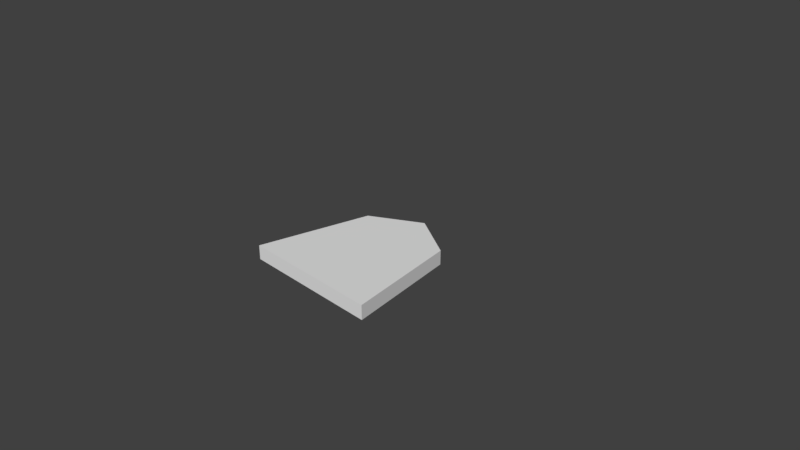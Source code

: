 # Source: hu.blend  (saved by Blender 2.79.0; exported with 4.5.12 LTS)
import bpy
from mathutils import Matrix  # noqa: F401  (used for matrix-valued properties, if any)

bpy.ops.wm.read_factory_settings(use_empty=True)
scene = bpy.context.scene
scene.name = 'Scene'

# ---- collections
col_collection_1 = bpy.data.collections.new('Collection 1'); scene.collection.children.link(col_collection_1)

# ---- materials (node trees are filled in below, after node groups)
mat_material = bpy.data.materials.new('Material')
mat_material.alpha_threshold = 0.0
mat_material.use_transparent_shadow = False
mat_material.preview_render_type = 'FLAT'
mat_material.roughness = 0.5
mat_material.line_color = (0.0, 0.0, 0.0, 1.0)

# ---- material node trees

# ---- world
world_world = bpy.data.worlds.new('World'); scene.world = world_world
world_world.color = (0.05088, 0.05088, 0.05088)
world_world.use_sun_shadow = False
world_world.sun_shadow_jitter_overblur = 0.0
world_world.cycles.sampling_method = 'MANUAL'

# ---- cameras
cam_camera = bpy.data.cameras.new('Camera')
cam_camera.clip_end = 100.0
cam_camera.lens = 35.0
cam_camera.sensor_width = 32.0
cam_camera.sensor_height = 18.0
cam_camera.ortho_scale = 7.314
cam_camera.dof.focus_distance = 0.0
cam_camera.dof.aperture_fstop = 128.0

# ---- meshes
me_cube = bpy.data.meshes.new('Cube')
me_cube.from_pydata([(-1.0, -1.0, -0.1), (1.0, -1.0, -0.1), (1.0, -1.0, 0.1), (-1.0, -1.0, 0.1), (-0.6989, 0.595, -0.1), (0.6989, 0.595, -0.1), (0.6989, 0.595, 0.1), (-0.6989, 0.595, 0.1), (0.0, 1.0, -0.1), (0.0, 1.0, 0.1)], [], [(0, 1, 2, 3), (4, 7, 9, 8), (0, 4, 8, 5, 1), (1, 5, 6, 2), (2, 6, 9, 7, 3), (4, 0, 3, 7), (8, 9, 6, 5)])
_uv = me_cube.uv_layers.new(name='UVMap')
_uv.uv.foreach_set('vector', [8.073e-05, 0.2926, 0.2915, 0.2926, 0.2915, 0.3425, 8.068e-05, 0.3425, 0.7634, 0.2926, 0.7634, 0.3239, 0.6457, 0.3191, 0.6457, 0.2926, 0.2917, 8.068e-05, 0.5241, 0.04395, 0.5831, 0.1458, 0.5241, 0.2476, 0.2917, 0.2915, 0.2915, 0.2926, 0.528, 0.2926, 0.528, 0.3239, 0.2915, 0.3425, 0.2915, 8.068e-05, 0.2476, 0.2332, 0.1458, 0.2924, 0.04395, 0.2332, 8.068e-05, 8.071e-05, 0.7634, 0.2926, 0.9999, 0.2926, 0.9999, 0.3425, 0.7634, 0.3239, 0.6457, 0.2926, 0.6457, 0.3191, 0.528, 0.3239, 0.528, 0.2926])
me_cube.materials.append(mat_material)
me_cube.use_remesh_preserve_volume = False
me_cube.use_remesh_preserve_attributes = False
me_cube.use_mirror_vertex_groups = False
me_cube.update()

# ---- objects
ob_cube = bpy.data.objects.new('Cube', me_cube)
ob_camera = bpy.data.objects.new('Camera', cam_camera)

# ---- transforms, parenting, visibility, modifiers, constraints
ob_cube.location = (0.0, 0.0, 0.0)
ob_cube.lock_rotations_4d = False
ob_cube.empty_display_type = 'ARROWS'
ob_cube.lineart.crease_threshold = 0.0
ob_camera.location = (7.481, -6.508, 5.344)
ob_camera.rotation_euler = (1.109, 0.0, 0.8149)
ob_camera.lock_rotations_4d = False
ob_camera.empty_display_type = 'ARROWS'
ob_camera.color = (0.0, 0.0, 0.0, 0.0)
ob_camera.display_type = 'WIRE'
ob_camera.lineart.crease_threshold = 0.0

# ---- collection membership
col_collection_1.objects.link(ob_cube)
col_collection_1.objects.link(ob_camera)

# ---- scene / render settings (as saved in the file)
scene.camera = ob_camera
scene.frame_start = 1; scene.frame_end = 250; scene.frame_set(1)
scene.render.engine = 'BLENDER_EEVEE_NEXT'
scene.render.resolution_percentage = 50
scene.render.dither_intensity = 0.0
scene.cycles.use_denoising = False
scene.cycles.samples = 128
scene.cycles.sampling_pattern = 'TABULATED_SOBOL'
scene.cycles.use_adaptive_sampling = False
scene.cycles.use_light_tree = False
scene.cycles.blur_glossy = 0.0
scene.cycles.sample_clamp_indirect = 0.0
scene.view_settings.view_transform = 'Standard'
bpy.context.view_layer.update()

# ---- added for rendering (the .blend has no usable light): sun
light_auto_sun = bpy.data.lights.new('AutoSun', 'SUN')
light_auto_sun.energy = 3.0
light_auto_sun.angle = 0.0523599
ob_auto_sun = bpy.data.objects.new('AutoSun', light_auto_sun)
scene.collection.objects.link(ob_auto_sun)
ob_auto_sun.rotation_euler = (0.872665, 0.174533, 0.523599)
bpy.context.view_layer.update()
